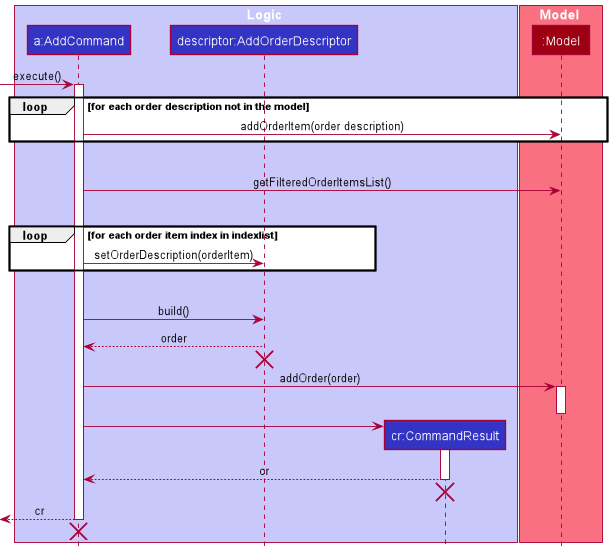

The diagram above was rendered by PlantUML. Its source (embedded in the PNG):
@startuml
!include style.puml

box Logic LOGIC_COLOR_T1
participant "a:AddCommand" as AddCommand LOGIC_COLOR
participant "descriptor:AddOrderDescriptor" as AddOrderDescriptor LOGIC_COLOR
participant "cr:CommandResult" as CommandResult LOGIC_COLOR
end box

box Model MODEL_COLOR_T1
participant ":Model" as Model MODEL_COLOR
end box

[-> AddCommand : execute()
activate AddCommand

'not very sure about variables and argument names
loop for each order description not in the model
    AddCommand -> Model : addOrderItem(order description)
end

|||

AddCommand -> Model : getFilteredOrderItemsList()

|||

loop for each order item index in indexlist
    AddCommand -> AddOrderDescriptor : setOrderDescription(orderItem)
end

|||


AddCommand -> AddOrderDescriptor : build()
AddCommand <-- AddOrderDescriptor : order
[<-[hidden]- AddCommand
destroy AddOrderDescriptor


AddCommand -> Model : addOrder(order)
activate Model
deactivate Model

create CommandResult
AddCommand -> CommandResult
activate CommandResult

CommandResult --> AddCommand : cr
deactivate CommandResult
[<-[hidden]- AddCommand
destroy CommandResult

[<-- AddCommand : cr
deactivate AddCommand
[<-[hidden]- AddCommand
destroy AddCommand

@enduml